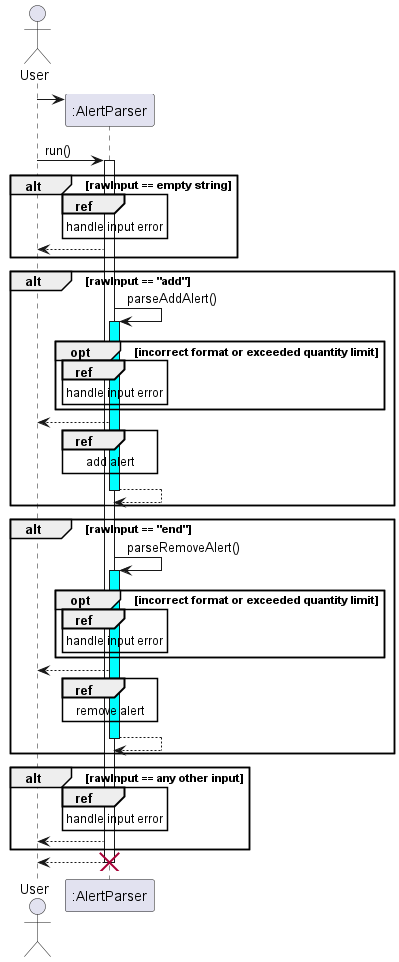

The diagram above was rendered by PlantUML. Its source (embedded in the PNG):
@startuml
'https://plantuml.com/sequence-diagram

actor User
participant ":AlertParser"
User -> ":AlertParser" **

User -> ":AlertParser": run()
activate ":AlertParser"

alt rawInput == empty string
    ref over ":AlertParser"
        handle input error
    end
    ":AlertParser" --> User

end



alt rawInput == "add"

    ":AlertParser" -> ":AlertParser": parseAddAlert()
    activate ":AlertParser" #cyan
            opt incorrect format or exceeded quantity limit
                ref over ":AlertParser"
                    handle input error
                end ref
            end

            ":AlertParser" --> User
            ref over ":AlertParser"
                add alert
            end ref
            return

 end


alt rawInput == "end"

    ":AlertParser" -> ":AlertParser": parseRemoveAlert()
     activate ":AlertParser" #cyan
                opt incorrect format or exceeded quantity limit
                    ref over ":AlertParser"
                        handle input error
                    end ref
                end

                ":AlertParser" --> User
                ref over ":AlertParser"
                    remove alert
                end ref
                return
end

alt rawInput == any other input
   ref over ":AlertParser"
    handle input error
    end ref
    ":AlertParser" --> User

end
return
destroy ":AlertParser"



@enduml